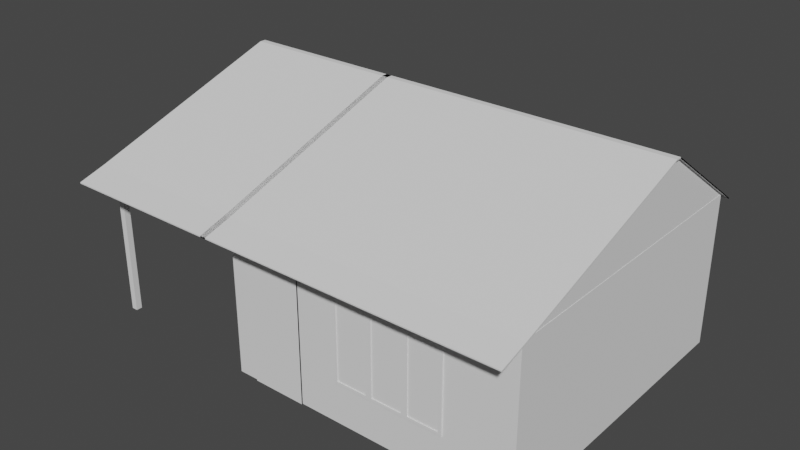 # Source: Gubuk.blend  (saved by Blender 3.6.13; exported with 4.5.12 LTS)
import bpy
from mathutils import Matrix  # noqa: F401  (used for matrix-valued properties, if any)

bpy.ops.wm.read_factory_settings(use_empty=True)
scene = bpy.context.scene
scene.name = 'Scene'

# ---- collections
col_collection_1 = bpy.data.collections.new('Collection 1'); scene.collection.children.link(col_collection_1)

# ---- world
world_world = bpy.data.worlds.new('World'); scene.world = world_world
world_world.use_nodes = True; world_world.node_tree.nodes.clear()
_N = world_world.node_tree.nodes; _L = world_world.node_tree.links
n0 = _N.new('ShaderNodeOutputWorld'); n0.name = 'World Output'; n0.location = (300, 300)
n1 = _N.new('ShaderNodeBackground'); n1.name = 'Background'; n1.location = (10, 300)
n1.inputs[0].default_value = (0.05088, 0.05088, 0.05088, 1.0)
_L.new(n1.outputs[0], n0.inputs[0])
n0.is_active_output = True
world_world.color = (0.05088, 0.05088, 0.05088)
world_world.use_sun_shadow = False
world_world.sun_shadow_jitter_overblur = 0.0

# ---- meshes
me_plane_004 = bpy.data.meshes.new('Plane.004')
me_plane_004.from_pydata([(-2.402, -2.768, 0.0008454), (-2.402, -2.768, 2.2), (2.393, -2.768, 0.0008454), (2.393, -2.768, 2.2), (-2.402, -2.768, 2.501), (2.393, -2.768, 2.501), (2.393, 2.232, 0.0008454), (2.393, 2.232, 2.501), (2.393, 2.032, 0.0008454), (2.393, 2.032, 2.501), (-2.402, 2.232, 2.501), (-2.402, 2.232, 0.0008454), (2.393, 2.232, 2.2), (-2.402, 2.232, 2.2)], [(8, 6), (9, 5), (2, 8), (7, 9)], [(0, 2, 3, 1), (4, 1, 3, 5), (4, 10, 13, 1), (11, 13, 12, 6), (1, 13, 11, 0), (4, 5, 7, 10), (7, 12, 13, 10), (5, 3, 12, 7), (3, 2, 6, 12)])
_uv = me_plane_004.uv_layers.new(name='UVMap')
_uv.uv.foreach_set('vector', [0.0, 0.0, 0.0, 0.0, 0.0, 0.0, 0.0, 0.0, 0.0, 0.0, 0.0, 0.0, 0.0, 0.0, 0.0, 0.0, 0.0, 0.0, 0.0, 0.0, 0.0, 0.0, 0.0, 0.0, 0.0, 0.0, 0.0, 0.0, 0.0, 0.0, 0.0, 0.0, 0.0, 0.0, 0.0, 0.0, 0.0, 0.0, 0.0, 0.0, 0.0, 0.0, 0.0, 0.0, 0.0, 0.0, 0.0, 0.0, 0.0, 0.0, 0.0, 0.0, 0.0, 0.0, 0.0, 0.0, 0.0, 0.0, 0.0, 0.0, 0.0, 0.0, 0.0, 0.0, 0.0, 0.0, 0.0, 0.0, 0.0, 0.0, 0.0, 0.0])
me_plane_004.update()
me_plane_007 = bpy.data.meshes.new('Plane.007')
me_plane_007.from_pydata([(-0.5075, -2.768, 2.0), (-0.5075, -2.768, 0.6503), (0.09255, -2.768, 2.0), (0.09255, -2.768, 0.6503), (1.293, -2.768, 2.0), (0.6925, -2.768, 2.0), (0.6925, -2.768, 0.6503), (1.293, -2.768, 0.6503), (0.09255, -2.788, 2.0), (-0.5075, -2.788, 2.0), (-0.5075, -2.788, 0.6503), (0.09255, -2.788, 0.6503), (0.6925, -2.788, 2.0), (0.6925, -2.788, 0.6503), (1.293, -2.788, 2.0), (1.293, -2.788, 0.6503), (0.04255, -2.788, 1.951), (-0.4575, -2.788, 1.951), (-0.4575, -2.788, 0.7003), (0.04255, -2.788, 0.7003), (0.6425, -2.788, 1.951), (0.1425, -2.788, 1.951), (0.1425, -2.788, 0.7003), (0.6425, -2.788, 0.7003), (1.243, -2.788, 1.951), (0.7425, -2.788, 1.951), (0.7425, -2.788, 0.7003), (1.243, -2.788, 0.7003), (0.04255, -2.773, 1.951), (-0.4575, -2.773, 1.951), (-0.4575, -2.773, 0.7003), (0.04255, -2.773, 0.7003), (0.6425, -2.773, 1.951), (0.1425, -2.773, 1.951), (0.1425, -2.773, 0.7003), (0.6425, -2.773, 0.7003), (1.243, -2.773, 1.951), (0.7425, -2.773, 1.951), (0.7425, -2.773, 0.7003), (1.243, -2.773, 0.7003)], [], [(2, 0, 9, 8), (6, 7, 15, 13), (0, 1, 10, 9), (7, 4, 14, 15), (5, 2, 8, 12), (3, 6, 13, 11), (1, 3, 11, 10), (4, 5, 12, 14), (21, 22, 34, 33), (18, 19, 31, 30), (27, 24, 36, 39), (17, 16, 8, 9), (18, 17, 9, 10), (19, 18, 10, 11), (16, 19, 11, 8), (21, 20, 12, 8), (22, 21, 8, 11), (23, 22, 11, 13), (20, 23, 13, 12), (25, 24, 14, 12), (26, 25, 12, 13), (27, 26, 13, 15), (24, 27, 15, 14), (24, 25, 37, 36), (19, 16, 28, 31), (22, 23, 35, 34), (25, 26, 38, 37), (16, 17, 29, 28), (23, 20, 32, 35), (26, 27, 39, 38), (17, 18, 30, 29), (20, 21, 33, 32)])
_uv = me_plane_007.uv_layers.new(name='UVMap')
_uv.uv.foreach_set('vector', [0.0, 0.0, 0.0, 0.0, 0.0, 0.0, 0.0, 0.0, 0.0, 0.0, 0.0, 0.0, 0.0, 0.0, 0.0, 0.0, 0.0, 0.0, 0.0, 0.0, 0.0, 0.0, 0.0, 0.0, 0.0, 0.0, 0.0, 0.0, 0.0, 0.0, 0.0, 0.0, 0.0, 0.0, 0.0, 0.0, 0.0, 0.0, 0.0, 0.0, 0.0, 0.0, 0.0, 0.0, 0.0, 0.0, 0.0, 0.0, 0.0, 0.0, 0.0, 0.0, 0.0, 0.0, 0.0, 0.0, 0.0, 0.0, 0.0, 0.0, 0.0, 0.0, 0.0, 0.0, 0.0, 0.0, 0.0, 0.0, 0.0, 0.0, 0.0, 0.0, 0.0, 0.0, 0.0, 0.0, 0.0, 0.0, 0.0, 0.0, 0.0, 0.0, 0.0, 0.0, 0.0, 0.0, 0.0, 0.0, 0.0, 0.0, 0.0, 0.0, 0.0, 0.0, 0.0, 0.0, 0.0, 0.0, 0.0, 0.0, 0.0, 0.0, 0.0, 0.0, 0.0, 0.0, 0.0, 0.0, 0.0, 0.0, 0.0, 0.0, 0.0, 0.0, 0.0, 0.0, 0.0, 0.0, 0.0, 0.0, 0.0, 0.0, 0.0, 0.0, 0.0, 0.0, 0.0, 0.0, 0.0, 0.0, 0.0, 0.0, 0.0, 0.0, 0.0, 0.0, 0.0, 0.0, 0.0, 0.0, 0.0, 0.0, 0.0, 0.0, 0.0, 0.0, 0.0, 0.0, 0.0, 0.0, 0.0, 0.0, 0.0, 0.0, 0.0, 0.0, 0.0, 0.0, 0.0, 0.0, 0.0, 0.0, 0.0, 0.0, 0.0, 0.0, 0.0, 0.0, 0.0, 0.0, 0.0, 0.0, 0.0, 0.0, 0.0, 0.0, 0.0, 0.0, 0.0, 0.0, 0.0, 0.0, 0.0, 0.0, 0.0, 0.0, 0.0, 0.0, 0.0, 0.0, 0.0, 0.0, 0.0, 0.0, 0.0, 0.0, 0.0, 0.0, 0.0, 0.0, 0.0, 0.0, 0.0, 0.0, 0.0, 0.0, 0.0, 0.0, 0.0, 0.0, 0.0, 0.0, 0.0, 0.0, 0.0, 0.0, 0.0, 0.0, 0.0, 0.0, 0.0, 0.0, 0.0, 0.0, 0.0, 0.0, 0.0, 0.0, 0.0, 0.0, 0.0, 0.0, 0.0, 0.0, 0.0, 0.0, 0.0, 0.0, 0.0, 0.0, 0.0, 0.0, 0.0, 0.0, 0.0, 0.0, 0.0, 0.0, 0.0, 0.0, 0.0, 0.0, 0.0, 0.0, 0.0, 0.0])
me_plane_007.update()
me_plane_008 = bpy.data.meshes.new('Plane.008')
me_plane_008.from_pydata([(-1.157, -2.768, 0.0008454), (-1.157, -2.768, 2.0), (-1.157, -2.788, 0.0008454), (-1.157, -2.788, 2.0), (-1.157, -2.768, 0.0008454), (-1.157, -2.768, 2.0), (-2.055, -2.768, 0.0008454), (-2.055, -2.768, 2.0), (-1.157, -2.788, 0.0008454), (-1.157, -2.788, 2.0), (-2.055, -2.788, 0.0008454), (-2.005, -2.788, 1.951), (-2.055, -2.788, 2.0), (-2.005, -2.788, 0.0008454), (-1.207, -2.788, 1.951), (-1.207, -2.788, 0.0008454)], [], [(5, 7, 12, 9), (4, 5, 9, 8), (7, 6, 10, 12), (15, 14, 11, 13), (13, 11, 12, 10), (11, 14, 9, 12), (14, 15, 8, 9), (15, 13, 10, 8), (6, 4, 8, 10), (0, 1, 3, 2)])
_uv = me_plane_008.uv_layers.new(name='UVMap')
_uv.uv.foreach_set('vector', [0.0, 0.0, 0.0, 0.0, 0.0, 0.0, 0.0, 0.0, 0.0, 0.0, 0.0, 0.0, 0.0, 0.0, 0.0, 0.0, 0.0, 0.0, 0.0, 0.0, 0.0, 0.0, 0.0, 0.0, 0.0, 0.0, 0.0, 0.0, 0.0, 0.0, 0.0, 0.0, 0.0, 0.0, 0.0, 0.0, 0.0, 0.0, 0.0, 0.0, 0.0, 0.0, 0.0, 0.0, 0.0, 0.0, 0.0, 0.0, 0.0, 0.0, 0.0, 0.0, 0.0, 0.0, 0.0, 0.0, 0.0, 0.0, 0.0, 0.0, 0.0, 0.0, 0.0, 0.0, 0.0, 0.0, 0.0, 0.0, 0.0, 0.0, 0.0, 0.0, 0.0, 0.0, 0.0, 0.0, 0.0, 0.0, 0.0, 0.0])
me_plane_008.update()
me_plane_009 = bpy.data.meshes.new('Plane.009')
me_plane_009.from_pydata([(0.04255, -2.773, 1.951), (-0.4575, -2.773, 1.951), (-0.4575, -2.773, 0.7003), (0.04255, -2.773, 0.7003), (0.6425, -2.773, 1.951), (0.1425, -2.773, 1.951), (0.1425, -2.773, 0.7003), (0.6425, -2.773, 0.7003), (1.243, -2.773, 1.951), (0.7425, -2.773, 1.951), (0.7425, -2.773, 0.7003), (1.243, -2.773, 0.7003)], [], [(1, 2, 3, 0), (5, 6, 7, 4), (9, 10, 11, 8)])
_uv = me_plane_009.uv_layers.new(name='UVMap')
_uv.uv.foreach_set('vector', [0.0, 0.0, 0.0, 0.0, 0.0, 0.0, 0.0, 0.0, 0.0, 0.0, 0.0, 0.0, 0.0, 0.0, 0.0, 0.0, 0.0, 0.0, 0.0, 0.0, 0.0, 0.0, 0.0, 0.0])
me_plane_009.update()
me_plane_011 = bpy.data.meshes.new('Plane.011')
me_plane_011.from_pydata([(-2.402, -2.668, 2.0), (-2.402, -2.668, 2.501), (-4.95, -2.668, 2.0), (-4.95, -2.668, 2.501), (-2.402, -2.568, 2.0), (-2.402, -2.568, 2.501), (-4.95, -2.568, 2.0), (-4.95, -2.568, 2.501), (-5.052, -2.668, 2.0), (-5.052, -2.668, 2.501), (-5.052, -2.568, 2.0), (-5.052, -2.568, 2.501), (-4.95, 0.000983, 2.0), (-4.95, 0.000983, 2.501), (-5.052, 0.000983, 2.0), (-5.052, 0.000983, 2.501), (-4.95, -2.668, 0.0), (-4.95, -2.568, 0.0), (-5.052, -2.668, 0.0), (-5.052, -2.568, 0.0), (-2.402, 0.0004281, 2.2), (-2.402, 0.0004281, 0.0008454), (-2.402, 0.000428, 2.501), (-4.902, 0.0004281, 2.2), (-4.902, 0.0004281, 0.0008454), (-4.902, 0.0004281, 2.501), (-5.102, 2.232, 0.0008454), (-5.102, 2.232, 2.501), (-5.102, 0.0004281, 0.0008454), (-5.102, 0.0004281, 2.501), (-4.902, 2.032, 2.501), (-4.902, 2.032, 0.0008454), (-2.402, 2.032, 0.0008454), (-2.402, 2.032, 2.501), (-4.902, 2.032, 2.2), (-2.402, 2.032, 2.2), (-2.402, 2.232, 2.501), (-2.402, 2.232, 0.0008454), (-5.102, 2.232, 2.2), (-5.102, 0.0004281, 2.2), (-2.402, 2.232, 2.2), (-4.95, -0.08606, 2.0), (-4.95, -0.08606, 2.501), (-5.052, -0.08606, 2.0), (-5.052, -0.08606, 2.501), (-4.95, 0.000983, 0.0), (-5.052, 0.000983, 0.0), (-4.95, -0.08606, 0.0), (-5.052, -0.08606, 0.0), (-2.49, -2.668, 2.501), (-2.49, -2.668, 2.0), (-2.49, -2.568, 2.501), (-2.49, -2.568, 2.0), (-2.402, -2.668, 0.0), (-2.402, -2.568, 0.0), (-2.49, -2.668, 0.0), (-2.49, -2.568, 0.0), (-4.902, 0.0004281, 0.08801), (-4.902, 2.032, 0.08801), (-2.402, 2.032, 0.08801), (-2.402, 0.0004281, 0.08801)], [], [(50, 49, 3, 2), (52, 6, 7, 51), (49, 51, 7, 3), (0, 4, 5, 1), (50, 52, 56, 55), (42, 41, 12, 13), (9, 11, 10, 8), (2, 3, 9, 8), (3, 7, 11, 9), (10, 6, 17, 19), (13, 12, 14, 15), (43, 14, 46, 48), (44, 42, 13, 15), (43, 44, 15, 14), (17, 16, 18, 19), (2, 8, 18, 16), (8, 10, 19, 18), (6, 2, 16, 17), (40, 38, 27, 36), (20, 22, 25, 23), (39, 29, 27, 38), (34, 30, 25, 23), (32, 59, 35, 33, 30, 34, 58, 31), (31, 58, 34, 23, 57, 24), (34, 35, 20, 23), (27, 29, 22, 36), (26, 28, 39, 38), (37, 26, 38, 40), (23, 25, 29, 39, 28, 24), (10, 11, 44, 43), (11, 7, 42, 44), (6, 10, 43, 41), (7, 6, 41, 42), (47, 48, 46, 45), (12, 41, 47, 45), (41, 43, 48, 47), (14, 12, 45, 46), (2, 6, 52, 50), (1, 5, 51, 49), (4, 52, 51, 5), (0, 1, 49, 50), (55, 56, 54, 53), (4, 0, 53, 54), (52, 4, 54, 56), (0, 50, 55, 53), (58, 59, 60, 57), (57, 60, 21, 24), (35, 33, 22, 20), (40, 36, 33, 35), (35, 32, 37, 40), (59, 32, 21, 60)])
_uv = me_plane_011.uv_layers.new(name='UVMap')
_uv.uv.foreach_set('vector', [0.0, 0.0, 0.0, 0.0, 0.0, 0.0, 0.0, 0.0, 0.0, 0.0, 0.0, 0.0, 0.0, 0.0, 0.0, 0.0, 0.0, 0.0, 0.0, 0.0, 0.0, 0.0, 0.0, 0.0, 0.0, 0.0, 0.0, 0.0, 0.0, 0.0, 0.0, 0.0, 0.0, 0.0, 0.0, 0.0, 0.0, 0.0, 0.0, 0.0, 0.0, 0.0, 0.0, 0.0, 0.0, 0.0, 0.0, 0.0, 0.0, 0.0, 0.0, 0.0, 0.0, 0.0, 0.0, 0.0, 0.0, 0.0, 0.0, 0.0, 0.0, 0.0, 0.0, 0.0, 0.0, 0.0, 0.0, 0.0, 0.0, 0.0, 0.0, 0.0, 0.0, 0.0, 0.0, 0.0, 0.0, 0.0, 0.0, 0.0, 0.0, 0.0, 0.0, 0.0, 0.0, 0.0, 0.0, 0.0, 0.0, 0.0, 0.0, 0.0, 0.0, 0.0, 0.0, 0.0, 0.0, 0.0, 0.0, 0.0, 0.0, 0.0, 0.0, 0.0, 0.0, 0.0, 0.0, 0.0, 0.0, 0.0, 0.0, 0.0, 0.0, 0.0, 0.0, 0.0, 0.0, 0.0, 0.0, 0.0, 0.0, 0.0, 0.0, 0.0, 0.0, 0.0, 0.0, 0.0, 0.0, 0.0, 0.0, 0.0, 0.0, 0.0, 0.0, 0.0, 0.0, 0.0, 0.0, 0.0, 0.0, 0.0, 0.0, 0.0, 0.0, 0.0, 0.0, 0.0, 0.0, 0.0, 0.0, 0.0, 0.0, 0.0, 0.0, 0.0, 0.0, 0.0, 0.0, 0.0, 0.0, 0.0, 0.0, 0.0, 0.0, 0.0, 0.0, 0.0, 0.0, 0.0, 0.0, 0.0, 0.0, 0.0, 0.0, 0.0, 0.0, 0.0, 0.0, 0.0, 0.0, 0.0, 0.0, 0.0, 0.0, 0.0, 0.0, 0.0, 0.0, 0.0, 0.0, 0.0, 0.0, 0.0, 0.0, 0.0, 0.0, 0.0, 0.0, 0.0, 0.0, 0.0, 0.0, 0.0, 0.0, 0.0, 0.0, 0.0, 0.0, 0.0, 0.0, 0.0, 0.0, 0.0, 0.0, 0.0, 0.0, 0.0, 0.0, 0.0, 0.0, 0.0, 0.0, 0.0, 0.0, 0.0, 0.0, 0.0, 0.0, 0.0, 0.0, 0.0, 0.0, 0.0, 0.0, 0.0, 0.0, 0.0, 0.0, 0.0, 0.0, 0.0, 0.0, 0.0, 0.0, 0.0, 0.0, 0.0, 0.0, 0.0, 0.0, 0.0, 0.0, 0.0, 0.0, 0.0, 0.0, 0.0, 0.0, 0.0, 0.0, 0.0, 0.0, 0.0, 0.0, 0.0, 0.0, 0.0, 0.0, 0.0, 0.0, 0.0, 0.0, 0.0, 0.0, 0.0, 0.0, 0.0, 0.0, 0.0, 0.0, 0.0, 0.0, 0.0, 0.0, 0.0, 0.0, 0.0, 0.0, 0.0, 0.0, 0.0, 0.0, 0.0, 0.0, 0.0, 0.0, 0.0, 0.0, 0.0, 0.0, 0.0, 0.0, 0.0, 0.0, 0.0, 0.0, 0.0, 0.0, 0.0, 0.0, 0.0, 0.0, 0.0, 0.0, 0.0, 0.0, 0.0, 0.0, 0.0, 0.0, 0.0, 0.0, 0.0, 0.0, 0.0, 0.0, 0.0, 0.0, 0.0, 0.0, 0.0, 0.0, 0.0, 0.0, 0.0, 0.0, 0.0, 0.0, 0.0, 0.0, 0.0, 0.0, 0.0, 0.0, 0.0, 0.0, 0.0, 0.0, 0.0, 0.0, 0.0, 0.0, 0.0, 0.0, 0.0, 0.0, 0.0, 0.0, 0.0, 0.0, 0.0, 0.0, 0.0, 0.0, 0.0, 0.0, 0.0, 0.0, 0.0, 0.0, 0.0, 0.0, 0.0, 0.0, 0.0, 0.0, 0.0, 0.0, 0.0, 0.0, 0.0, 0.0, 0.0, 0.0, 0.0, 0.0, 0.0, 0.0, 0.0, 0.0, 0.0, 0.0, 0.0, 0.0, 0.0, 0.0, 0.0, 0.0, 0.0, 0.0, 0.0, 0.0, 0.0, 0.0, 0.0, 0.0, 0.0, 0.0, 0.0, 0.0, 0.0, 0.0, 0.0, 0.0, 0.0, 0.0, 0.0, 0.0, 0.0, 0.0, 0.0, 0.0, 0.0])
me_plane_011.update()
me_plane_012 = bpy.data.meshes.new('Plane.012')
me_plane_012.from_pydata([(-5.163, -2.768, 2.521), (-5.163, 2.232, 2.521), (-5.163, -3.223, 2.385), (-5.163, 0.5467, 3.62), (-5.163, 0.6467, 3.62), (-5.163, 2.428, 2.385), (-5.163, -2.768, 2.501), (-5.163, 2.232, 2.501), (-5.163, -3.223, 2.365), (-5.163, 0.5467, 3.6), (-5.163, 0.6467, 3.6), (-5.163, 2.428, 2.365), (-5.113, 2.232, 2.501), (-5.113, -2.768, 2.501), (-5.113, 0.6467, 3.6), (-5.113, 0.5467, 3.6), (-2.402, 2.232, 2.521), (-2.402, -2.768, 2.521), (-2.402, -3.223, 2.385), (-2.402, 0.5467, 3.62), (-2.402, 0.6467, 3.62), (-2.402, 2.428, 2.385), (-2.402, 2.232, 2.501), (-2.402, -2.768, 2.501), (-2.402, -3.223, 2.365), (-2.402, 2.428, 2.365), (-2.402, 0.6467, 3.6), (-2.402, 0.5467, 3.6)], [], [(19, 3, 0, 17), (16, 21, 5, 1), (9, 10, 14, 15), (22, 7, 11, 25), (21, 25, 11, 5), (5, 11, 7, 1), (4, 1, 7, 10), (4, 10, 9, 3), (0, 6, 8, 2), (3, 9, 6, 0), (13, 15, 14, 12), (10, 7, 12, 14), (6, 9, 15, 13), (2, 8, 24, 18), (6, 23, 24, 8), (4, 20, 16, 1), (3, 19, 20, 4), (0, 2, 18, 17), (18, 24, 23, 17), (21, 16, 22, 25), (27, 26, 20, 19), (19, 17, 23, 27), (20, 26, 22, 16), (26, 27, 23, 22), (12, 22, 23, 13)])
_uv = me_plane_012.uv_layers.new(name='UVMap')
_uv.uv.foreach_set('vector', [0.0, 0.0, 0.0, 0.0, 0.0, 0.0, 0.0, 0.0, 0.0, 0.0, 0.0, 0.0, 0.0, 0.0, 0.0, 0.0, 0.0, 0.0, 0.0, 0.0, 0.0, 0.0, 0.0, 0.0, 0.0, 0.0, 0.0, 0.0, 0.0, 0.0, 0.0, 0.0, 0.0, 0.0, 0.0, 0.0, 0.0, 0.0, 0.0, 0.0, 0.0, 0.0, 0.0, 0.0, 0.0, 0.0, 0.0, 0.0, 0.0, 0.0, 0.0, 0.0, 0.0, 0.0, 0.0, 0.0, 0.0, 0.0, 0.0, 0.0, 0.0, 0.0, 0.0, 0.0, 0.0, 0.0, 0.0, 0.0, 0.0, 0.0, 0.0, 0.0, 0.0, 0.0, 0.0, 0.0, 0.0, 0.0, 0.0, 0.0, 0.0, 0.0, 0.0, 0.0, 0.0, 0.0, 0.0, 0.0, 0.0, 0.0, 0.0, 0.0, 0.0, 0.0, 0.0, 0.0, 0.0, 0.0, 0.0, 0.0, 0.0, 0.0, 0.0, 0.0, 0.0, 0.0, 0.0, 0.0, 0.0, 0.0, 0.0, 0.0, 0.0, 0.0, 0.0, 0.0, 0.0, 0.0, 0.0, 0.0, 0.0, 0.0, 0.0, 0.0, 0.0, 0.0, 0.0, 0.0, 0.0, 0.0, 0.0, 0.0, 0.0, 0.0, 0.0, 0.0, 0.0, 0.0, 0.0, 0.0, 0.0, 0.0, 0.0, 0.0, 0.0, 0.0, 0.0, 0.0, 0.0, 0.0, 0.0, 0.0, 0.0, 0.0, 0.0, 0.0, 0.0, 0.0, 0.0, 0.0, 0.0, 0.0, 0.0, 0.0, 0.0, 0.0, 0.0, 0.0, 0.0, 0.0, 0.0, 0.0, 0.0, 0.0, 0.0, 0.0, 0.0, 0.0, 0.0, 0.0, 0.0, 0.0, 0.0, 0.0, 0.0, 0.0, 0.0, 0.0, 0.0, 0.0, 0.0, 0.0, 0.0, 0.0, 0.0, 0.0, 0.0, 0.0, 0.0, 0.0])
me_plane_012.update()
me_plane_013 = bpy.data.meshes.new('Plane.013')
me_plane_013.from_pydata([(-2.402, 0.6467, 3.6), (-2.402, 0.5467, 3.6), (-2.402, 2.232, 2.521), (-2.402, -2.768, 2.521), (-2.402, -3.223, 2.385), (-2.402, 0.5467, 3.62), (-2.402, 0.6467, 3.62), (-2.402, 2.428, 2.385), (-2.402, 2.232, 2.501), (-2.402, -2.768, 2.501), (-2.402, -3.223, 2.365), (-2.402, 2.428, 2.365), (-2.502, 0.5467, 3.6), (-2.502, -2.768, 2.501), (-2.502, 0.6467, 3.6), (-2.502, 2.232, 2.501), (-2.502, 0.6467, 3.62), (-2.502, 0.5467, 3.62), (-2.502, -2.768, 2.521), (-2.502, 2.232, 2.521), (-2.502, -3.223, 2.365), (-2.502, -3.223, 2.385), (-2.502, 2.428, 2.365), (-2.502, 2.428, 2.385)], [], [(4, 3, 18, 21), (7, 11, 22, 23), (6, 2, 19, 16), (3, 5, 17, 18), (10, 4, 21, 20), (13, 18, 17, 12), (15, 14, 16, 19), (16, 14, 12, 17), (18, 13, 20, 21), (19, 23, 22, 15), (8, 0, 14, 15), (2, 7, 23, 19), (0, 1, 12, 14), (11, 8, 15, 22), (5, 6, 16, 17), (1, 9, 13, 12), (9, 10, 20, 13)])
_uv = me_plane_013.uv_layers.new(name='UVMap')
_uv.uv.foreach_set('vector', [0.0, 0.0, 0.0, 0.0, 0.0, 0.0, 0.0, 0.0, 0.0, 0.0, 0.0, 0.0, 0.0, 0.0, 0.0, 0.0, 0.0, 0.0, 0.0, 0.0, 0.0, 0.0, 0.0, 0.0, 0.0, 0.0, 0.0, 0.0, 0.0, 0.0, 0.0, 0.0, 0.0, 0.0, 0.0, 0.0, 0.0, 0.0, 0.0, 0.0, 0.0, 0.0, 0.0, 0.0, 0.0, 0.0, 0.0, 0.0, 0.0, 0.0, 0.0, 0.0, 0.0, 0.0, 0.0, 0.0, 0.0, 0.0, 0.0, 0.0, 0.0, 0.0, 0.0, 0.0, 0.0, 0.0, 0.0, 0.0, 0.0, 0.0, 0.0, 0.0, 0.0, 0.0, 0.0, 0.0, 0.0, 0.0, 0.0, 0.0, 0.0, 0.0, 0.0, 0.0, 0.0, 0.0, 0.0, 0.0, 0.0, 0.0, 0.0, 0.0, 0.0, 0.0, 0.0, 0.0, 0.0, 0.0, 0.0, 0.0, 0.0, 0.0, 0.0, 0.0, 0.0, 0.0, 0.0, 0.0, 0.0, 0.0, 0.0, 0.0, 0.0, 0.0, 0.0, 0.0, 0.0, 0.0, 0.0, 0.0, 0.0, 0.0, 0.0, 0.0, 0.0, 0.0, 0.0, 0.0, 0.0, 0.0, 0.0, 0.0, 0.0, 0.0, 0.0, 0.0])
me_plane_013.update()
me_plane_014 = bpy.data.meshes.new('Plane.014')
me_plane_014.from_pydata([(-2.402, 0.6467, 3.6), (-2.402, 0.5467, 3.6), (-2.402, 2.232, 2.501), (-2.402, -2.768, 2.501), (2.438, -2.768, 2.521), (2.438, 2.232, 2.521), (2.438, -3.223, 2.385), (2.438, 0.5467, 3.62), (2.438, 0.6467, 3.62), (2.438, 2.428, 2.385), (2.438, -2.768, 2.501), (2.438, 2.232, 2.501), (2.438, -3.223, 2.365), (2.438, 0.5467, 3.6), (2.438, 0.6467, 3.6), (2.438, 2.428, 2.365), (2.388, 2.232, 2.501), (2.388, -2.768, 2.501), (2.388, 0.5467, 3.6), (2.388, 0.6467, 3.6), (-2.402, 2.232, 2.521), (-2.402, -2.768, 2.521), (-2.402, -3.223, 2.385), (-2.402, 0.5467, 3.62), (-2.402, 0.6467, 3.62), (-2.402, 2.428, 2.385), (-2.402, 2.232, 2.501), (-2.402, -2.768, 2.501), (-2.402, -3.223, 2.365), (-2.402, 2.428, 2.365)], [], [(2, 3, 1, 0), (21, 22, 6, 4), (23, 7, 8, 24), (24, 8, 5, 20), (27, 10, 12, 28), (11, 14, 19, 16), (22, 28, 12, 6), (5, 11, 15, 9), (8, 14, 11, 5), (7, 13, 14, 8), (4, 10, 13, 7), (9, 8, 14, 15), (6, 12, 10, 4), (16, 19, 18, 17), (13, 10, 17, 18), (14, 13, 18, 19), (9, 15, 29, 25), (11, 26, 29, 15), (5, 9, 25, 20), (7, 23, 21, 4), (0, 1, 23, 24), (24, 20, 26, 0), (23, 1, 27, 21), (28, 22, 21, 27)])
_uv = me_plane_014.uv_layers.new(name='UVMap')
_uv.uv.foreach_set('vector', [0.0, 0.0, 0.0, 0.0, 0.0, 0.0, 0.0, 0.0, 0.0, 0.0, 0.0, 0.0, 0.0, 0.0, 0.0, 0.0, 0.0, 0.0, 0.0, 0.0, 0.0, 0.0, 0.0, 0.0, 0.0, 0.0, 0.0, 0.0, 0.0, 0.0, 0.0, 0.0, 0.0, 0.0, 0.0, 0.0, 0.0, 0.0, 0.0, 0.0, 0.0, 0.0, 0.0, 0.0, 0.0, 0.0, 0.0, 0.0, 0.0, 0.0, 0.0, 0.0, 0.0, 0.0, 0.0, 0.0, 0.0, 0.0, 0.0, 0.0, 0.0, 0.0, 0.0, 0.0, 0.0, 0.0, 0.0, 0.0, 0.0, 0.0, 0.0, 0.0, 0.0, 0.0, 0.0, 0.0, 0.0, 0.0, 0.0, 0.0, 0.0, 0.0, 0.0, 0.0, 0.0, 0.0, 0.0, 0.0, 0.0, 0.0, 0.0, 0.0, 0.0, 0.0, 0.0, 0.0, 0.0, 0.0, 0.0, 0.0, 0.0, 0.0, 0.0, 0.0, 0.0, 0.0, 0.0, 0.0, 0.0, 0.0, 0.0, 0.0, 0.0, 0.0, 0.0, 0.0, 0.0, 0.0, 0.0, 0.0, 0.0, 0.0, 0.0, 0.0, 0.0, 0.0, 0.0, 0.0, 0.0, 0.0, 0.0, 0.0, 0.0, 0.0, 0.0, 0.0, 0.0, 0.0, 0.0, 0.0, 0.0, 0.0, 0.0, 0.0, 0.0, 0.0, 0.0, 0.0, 0.0, 0.0, 0.0, 0.0, 0.0, 0.0, 0.0, 0.0, 0.0, 0.0, 0.0, 0.0, 0.0, 0.0, 0.0, 0.0, 0.0, 0.0, 0.0, 0.0, 0.0, 0.0, 0.0, 0.0, 0.0, 0.0, 0.0, 0.0, 0.0, 0.0, 0.0, 0.0, 0.0, 0.0, 0.0, 0.0, 0.0, 0.0, 0.0, 0.0, 0.0, 0.0, 0.0, 0.0])
me_plane_014.update()

# ---- objects
ob_base = bpy.data.objects.new('Base', me_plane_004)
ob_window_frame = bpy.data.objects.new('Window.Frame', me_plane_007)
ob_door = bpy.data.objects.new('Door', me_plane_008)
ob_window_glass = bpy.data.objects.new('Window.Glass', me_plane_009)
ob_ext = bpy.data.objects.new('Ext', me_plane_011)
ob_ext_roof = bpy.data.objects.new('Ext.Roof', me_plane_012)
ob_base_roof_2 = bpy.data.objects.new('Base.Roof_2', me_plane_013)
ob_base_roof_1 = bpy.data.objects.new('Base.Roof_1', me_plane_014)

# ---- transforms, parenting, visibility, modifiers, constraints
ob_base.location = (0.0, 0.0, 0.0)
ob_window_frame.location = (0.0, 0.0, 0.0)
ob_door.location = (0.0, 0.0, 0.0)
ob_window_glass.location = (0.0, 0.0, 0.0)
ob_ext.location = (0.0, 0.0, 0.0)
ob_ext_roof.location = (0.0, 0.0, 0.0)
ob_base_roof_2.location = (0.0, 0.0, 0.0)
ob_base_roof_1.location = (0.0, 0.0, 0.0)

# ---- collection membership
col_collection_1.objects.link(ob_base)
col_collection_1.objects.link(ob_window_frame)
col_collection_1.objects.link(ob_door)
col_collection_1.objects.link(ob_window_glass)
col_collection_1.objects.link(ob_ext)
col_collection_1.objects.link(ob_ext_roof)
col_collection_1.objects.link(ob_base_roof_2)
col_collection_1.objects.link(ob_base_roof_1)

# ---- scene / render settings (as saved in the file)
scene.frame_start = 1; scene.frame_end = 250; scene.frame_set(1)
scene.render.engine = 'BLENDER_EEVEE_NEXT'
scene.cycles.sampling_pattern = 'TABULATED_SOBOL'
scene.view_settings.view_transform = 'Filmic'
bpy.context.view_layer.update()

# ---- added for rendering (the .blend has no active camera and no usable light): camera, sun
cam_auto = bpy.data.cameras.new('AutoCamera')
cam_auto.lens = 50.0
cam_auto.sensor_width = 36.0
cam_auto.clip_end = 1000.0
ob_auto_camera = bpy.data.objects.new('AutoCamera', cam_auto)
scene.collection.objects.link(ob_auto_camera)
ob_auto_camera.location = (8.01955, -11.6556, 9.31543)
ob_auto_camera.rotation_euler = (1.09748, -7.21219e-08, 0.694738)
scene.camera = ob_auto_camera
light_auto_sun = bpy.data.lights.new('AutoSun', 'SUN')
light_auto_sun.energy = 3.0
light_auto_sun.angle = 0.0523599
ob_auto_sun = bpy.data.objects.new('AutoSun', light_auto_sun)
scene.collection.objects.link(ob_auto_sun)
ob_auto_sun.rotation_euler = (0.872665, 0.174533, 0.523599)
bpy.context.view_layer.update()

